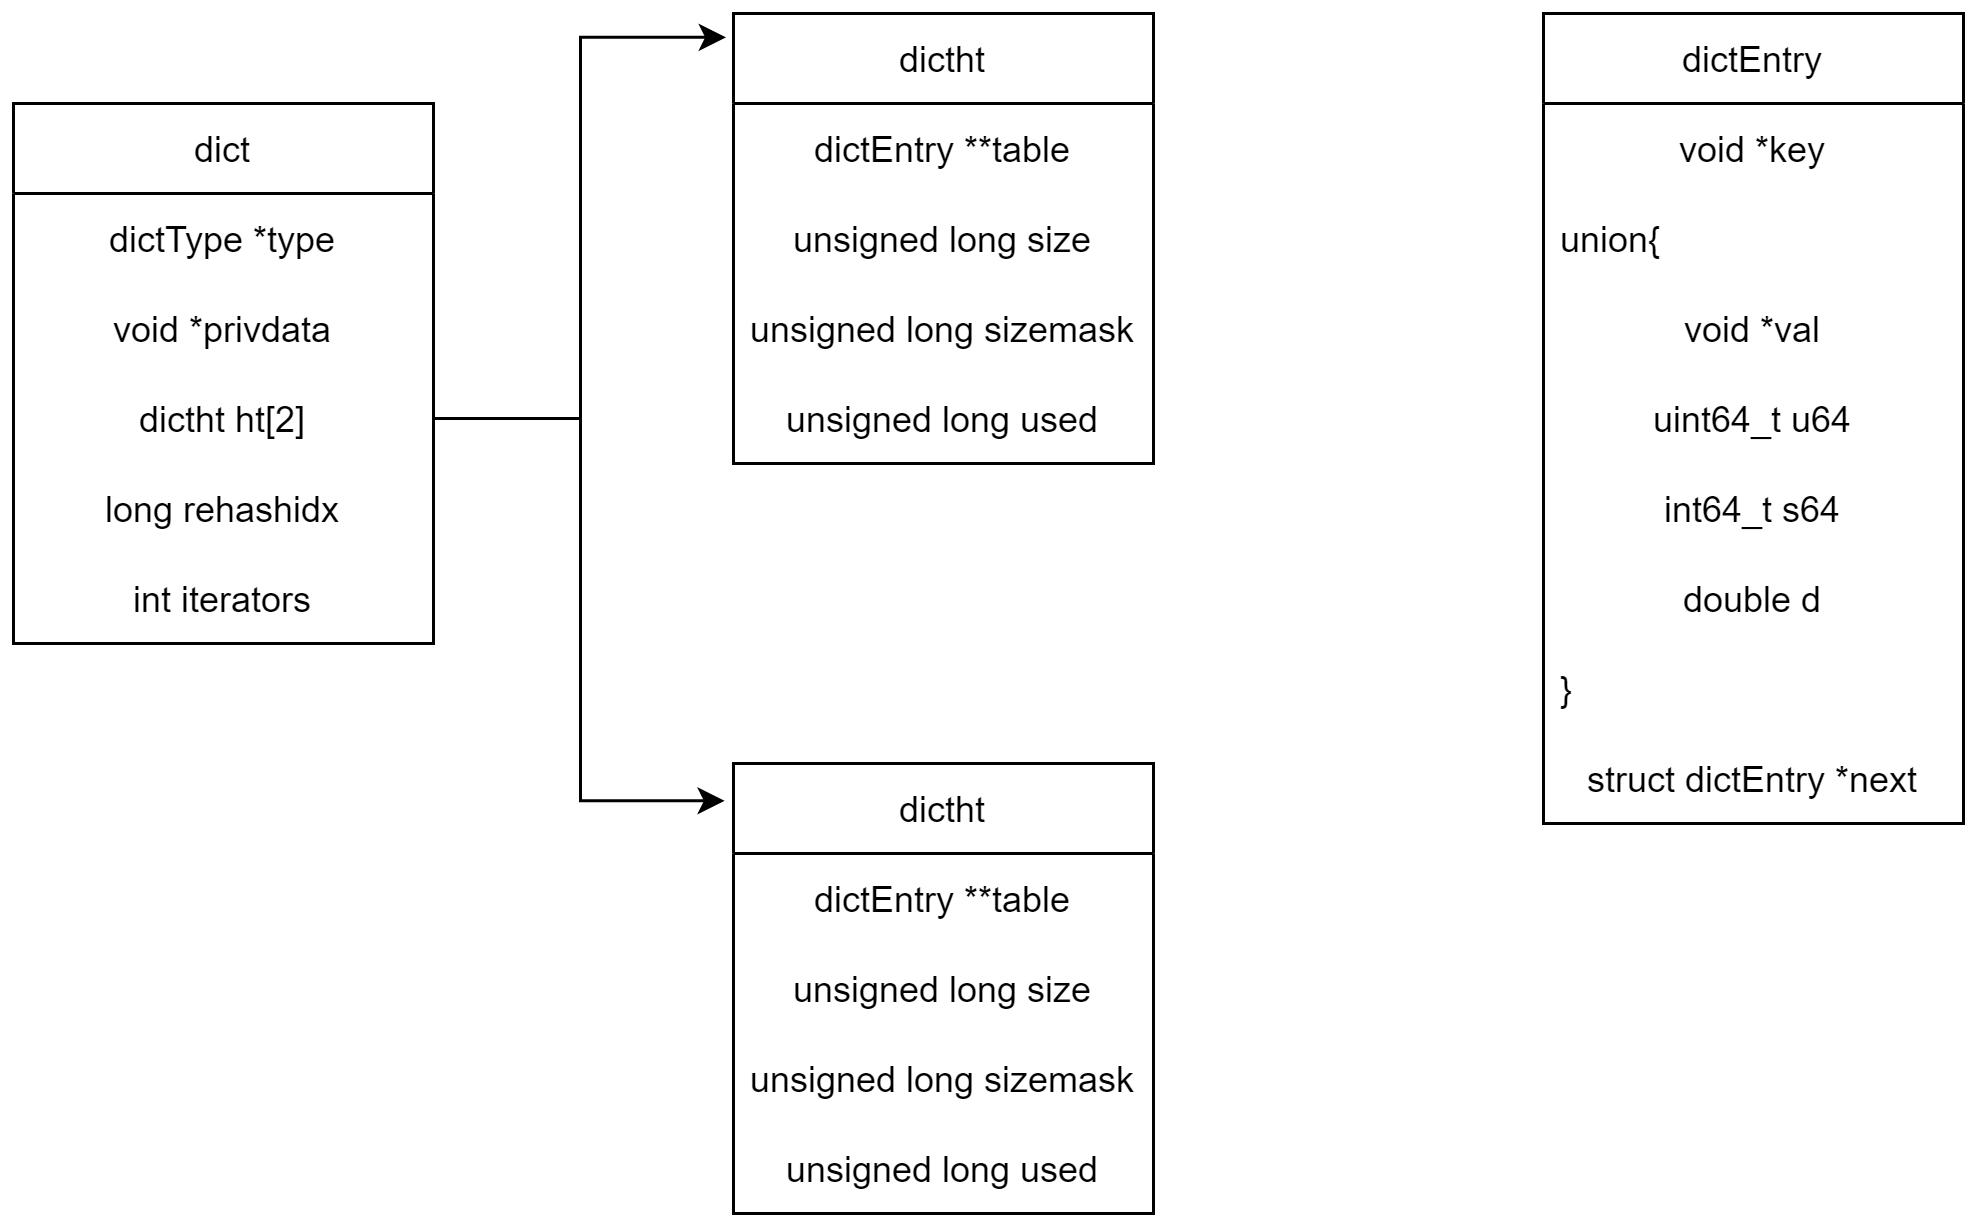

The diagram above was exported from draw.io. Its source (the exported page's mxGraphModel, read from the mxfile embedded in the PNG):
<mxGraphModel dx="942" dy="574" grid="1" gridSize="10" guides="1" tooltips="1" connect="1" arrows="1" fold="1" page="1" pageScale="1" pageWidth="827" pageHeight="1169" math="0" shadow="0">
  <root>
    <mxCell id="0" />
    <mxCell id="1" parent="0" />
    <mxCell id="O3noAbYlNYjg7qcyWM74-1" value="dictht" style="swimlane;fontStyle=0;childLayout=stackLayout;horizontal=1;startSize=30;horizontalStack=0;resizeParent=1;resizeParentMax=0;resizeLast=0;collapsible=1;marginBottom=0;fontSize=12;align=center;" vertex="1" parent="1">
      <mxGeometry x="320" y="90" width="140" height="150" as="geometry" />
    </mxCell>
    <mxCell id="O3noAbYlNYjg7qcyWM74-2" value="dictEntry **table" style="text;strokeColor=none;fillColor=none;align=center;verticalAlign=middle;spacingLeft=4;spacingRight=4;overflow=hidden;points=[[0,0.5],[1,0.5]];portConstraint=eastwest;rotatable=0;" vertex="1" parent="O3noAbYlNYjg7qcyWM74-1">
      <mxGeometry y="30" width="140" height="30" as="geometry" />
    </mxCell>
    <mxCell id="O3noAbYlNYjg7qcyWM74-3" value="unsigned long size" style="text;strokeColor=none;fillColor=none;align=center;verticalAlign=middle;spacingLeft=4;spacingRight=4;overflow=hidden;points=[[0,0.5],[1,0.5]];portConstraint=eastwest;rotatable=0;" vertex="1" parent="O3noAbYlNYjg7qcyWM74-1">
      <mxGeometry y="60" width="140" height="30" as="geometry" />
    </mxCell>
    <mxCell id="O3noAbYlNYjg7qcyWM74-4" value="unsigned long sizemask" style="text;strokeColor=none;fillColor=none;align=center;verticalAlign=middle;spacingLeft=4;spacingRight=4;overflow=hidden;points=[[0,0.5],[1,0.5]];portConstraint=eastwest;rotatable=0;" vertex="1" parent="O3noAbYlNYjg7qcyWM74-1">
      <mxGeometry y="90" width="140" height="30" as="geometry" />
    </mxCell>
    <mxCell id="O3noAbYlNYjg7qcyWM74-5" value="unsigned long used" style="text;strokeColor=none;fillColor=none;align=center;verticalAlign=middle;spacingLeft=4;spacingRight=4;overflow=hidden;points=[[0,0.5],[1,0.5]];portConstraint=eastwest;rotatable=0;" vertex="1" parent="O3noAbYlNYjg7qcyWM74-1">
      <mxGeometry y="120" width="140" height="30" as="geometry" />
    </mxCell>
    <mxCell id="O3noAbYlNYjg7qcyWM74-6" value="dictEntry" style="swimlane;fontStyle=0;childLayout=stackLayout;horizontal=1;startSize=30;horizontalStack=0;resizeParent=1;resizeParentMax=0;resizeLast=0;collapsible=1;marginBottom=0;fontSize=12;" vertex="1" parent="1">
      <mxGeometry x="590" y="90" width="140" height="270" as="geometry" />
    </mxCell>
    <mxCell id="O3noAbYlNYjg7qcyWM74-7" value="void *key" style="text;strokeColor=none;fillColor=none;align=center;verticalAlign=middle;spacingLeft=4;spacingRight=4;overflow=hidden;points=[[0,0.5],[1,0.5]];portConstraint=eastwest;rotatable=0;fontSize=12;" vertex="1" parent="O3noAbYlNYjg7qcyWM74-6">
      <mxGeometry y="30" width="140" height="30" as="geometry" />
    </mxCell>
    <mxCell id="O3noAbYlNYjg7qcyWM74-8" value="union{" style="text;strokeColor=none;fillColor=none;align=left;verticalAlign=middle;spacingLeft=4;spacingRight=4;overflow=hidden;points=[[0,0.5],[1,0.5]];portConstraint=eastwest;rotatable=0;fontSize=12;" vertex="1" parent="O3noAbYlNYjg7qcyWM74-6">
      <mxGeometry y="60" width="140" height="30" as="geometry" />
    </mxCell>
    <mxCell id="O3noAbYlNYjg7qcyWM74-9" value="void *val" style="text;strokeColor=none;fillColor=none;align=center;verticalAlign=middle;spacingLeft=4;spacingRight=4;overflow=hidden;points=[[0,0.5],[1,0.5]];portConstraint=eastwest;rotatable=0;fontSize=12;" vertex="1" parent="O3noAbYlNYjg7qcyWM74-6">
      <mxGeometry y="90" width="140" height="30" as="geometry" />
    </mxCell>
    <mxCell id="O3noAbYlNYjg7qcyWM74-12" value="uint64_t u64" style="text;strokeColor=none;fillColor=none;align=center;verticalAlign=middle;spacingLeft=4;spacingRight=4;overflow=hidden;points=[[0,0.5],[1,0.5]];portConstraint=eastwest;rotatable=0;fontSize=12;" vertex="1" parent="O3noAbYlNYjg7qcyWM74-6">
      <mxGeometry y="120" width="140" height="30" as="geometry" />
    </mxCell>
    <mxCell id="O3noAbYlNYjg7qcyWM74-11" value="int64_t s64" style="text;strokeColor=none;fillColor=none;align=center;verticalAlign=middle;spacingLeft=4;spacingRight=4;overflow=hidden;points=[[0,0.5],[1,0.5]];portConstraint=eastwest;rotatable=0;fontSize=12;" vertex="1" parent="O3noAbYlNYjg7qcyWM74-6">
      <mxGeometry y="150" width="140" height="30" as="geometry" />
    </mxCell>
    <mxCell id="O3noAbYlNYjg7qcyWM74-10" value="double d" style="text;strokeColor=none;fillColor=none;align=center;verticalAlign=middle;spacingLeft=4;spacingRight=4;overflow=hidden;points=[[0,0.5],[1,0.5]];portConstraint=eastwest;rotatable=0;fontSize=12;" vertex="1" parent="O3noAbYlNYjg7qcyWM74-6">
      <mxGeometry y="180" width="140" height="30" as="geometry" />
    </mxCell>
    <mxCell id="O3noAbYlNYjg7qcyWM74-13" value="}" style="text;strokeColor=none;fillColor=none;align=left;verticalAlign=middle;spacingLeft=4;spacingRight=4;overflow=hidden;points=[[0,0.5],[1,0.5]];portConstraint=eastwest;rotatable=0;fontSize=12;" vertex="1" parent="O3noAbYlNYjg7qcyWM74-6">
      <mxGeometry y="210" width="140" height="30" as="geometry" />
    </mxCell>
    <mxCell id="O3noAbYlNYjg7qcyWM74-14" value="struct dictEntry *next" style="text;strokeColor=none;fillColor=none;align=center;verticalAlign=middle;spacingLeft=4;spacingRight=4;overflow=hidden;points=[[0,0.5],[1,0.5]];portConstraint=eastwest;rotatable=0;fontSize=12;" vertex="1" parent="O3noAbYlNYjg7qcyWM74-6">
      <mxGeometry y="240" width="140" height="30" as="geometry" />
    </mxCell>
    <mxCell id="O3noAbYlNYjg7qcyWM74-15" value="dict" style="swimlane;fontStyle=0;childLayout=stackLayout;horizontal=1;startSize=30;horizontalStack=0;resizeParent=1;resizeParentMax=0;resizeLast=0;collapsible=1;marginBottom=0;fontSize=12;" vertex="1" parent="1">
      <mxGeometry x="80" y="120" width="140" height="180" as="geometry" />
    </mxCell>
    <mxCell id="O3noAbYlNYjg7qcyWM74-16" value="dictType *type" style="text;strokeColor=none;fillColor=none;align=center;verticalAlign=middle;spacingLeft=4;spacingRight=4;overflow=hidden;points=[[0,0.5],[1,0.5]];portConstraint=eastwest;rotatable=0;fontSize=12;" vertex="1" parent="O3noAbYlNYjg7qcyWM74-15">
      <mxGeometry y="30" width="140" height="30" as="geometry" />
    </mxCell>
    <mxCell id="O3noAbYlNYjg7qcyWM74-17" value="void *privdata" style="text;strokeColor=none;fillColor=none;align=center;verticalAlign=middle;spacingLeft=4;spacingRight=4;overflow=hidden;points=[[0,0.5],[1,0.5]];portConstraint=eastwest;rotatable=0;fontSize=12;" vertex="1" parent="O3noAbYlNYjg7qcyWM74-15">
      <mxGeometry y="60" width="140" height="30" as="geometry" />
    </mxCell>
    <mxCell id="O3noAbYlNYjg7qcyWM74-18" value="dictht ht[2]" style="text;strokeColor=none;fillColor=none;align=center;verticalAlign=middle;spacingLeft=4;spacingRight=4;overflow=hidden;points=[[0,0.5],[1,0.5]];portConstraint=eastwest;rotatable=0;fontSize=12;" vertex="1" parent="O3noAbYlNYjg7qcyWM74-15">
      <mxGeometry y="90" width="140" height="30" as="geometry" />
    </mxCell>
    <mxCell id="O3noAbYlNYjg7qcyWM74-19" value="long rehashidx" style="text;strokeColor=none;fillColor=none;align=center;verticalAlign=middle;spacingLeft=4;spacingRight=4;overflow=hidden;points=[[0,0.5],[1,0.5]];portConstraint=eastwest;rotatable=0;fontSize=12;" vertex="1" parent="O3noAbYlNYjg7qcyWM74-15">
      <mxGeometry y="120" width="140" height="30" as="geometry" />
    </mxCell>
    <mxCell id="O3noAbYlNYjg7qcyWM74-20" value="int iterators" style="text;strokeColor=none;fillColor=none;align=center;verticalAlign=middle;spacingLeft=4;spacingRight=4;overflow=hidden;points=[[0,0.5],[1,0.5]];portConstraint=eastwest;rotatable=0;fontSize=12;" vertex="1" parent="O3noAbYlNYjg7qcyWM74-15">
      <mxGeometry y="150" width="140" height="30" as="geometry" />
    </mxCell>
    <mxCell id="O3noAbYlNYjg7qcyWM74-21" value="dictht" style="swimlane;fontStyle=0;childLayout=stackLayout;horizontal=1;startSize=30;horizontalStack=0;resizeParent=1;resizeParentMax=0;resizeLast=0;collapsible=1;marginBottom=0;fontSize=12;align=center;" vertex="1" parent="1">
      <mxGeometry x="320" y="340" width="140" height="150" as="geometry" />
    </mxCell>
    <mxCell id="O3noAbYlNYjg7qcyWM74-22" value="dictEntry **table" style="text;strokeColor=none;fillColor=none;align=center;verticalAlign=middle;spacingLeft=4;spacingRight=4;overflow=hidden;points=[[0,0.5],[1,0.5]];portConstraint=eastwest;rotatable=0;" vertex="1" parent="O3noAbYlNYjg7qcyWM74-21">
      <mxGeometry y="30" width="140" height="30" as="geometry" />
    </mxCell>
    <mxCell id="O3noAbYlNYjg7qcyWM74-23" value="unsigned long size" style="text;strokeColor=none;fillColor=none;align=center;verticalAlign=middle;spacingLeft=4;spacingRight=4;overflow=hidden;points=[[0,0.5],[1,0.5]];portConstraint=eastwest;rotatable=0;" vertex="1" parent="O3noAbYlNYjg7qcyWM74-21">
      <mxGeometry y="60" width="140" height="30" as="geometry" />
    </mxCell>
    <mxCell id="O3noAbYlNYjg7qcyWM74-24" value="unsigned long sizemask" style="text;strokeColor=none;fillColor=none;align=center;verticalAlign=middle;spacingLeft=4;spacingRight=4;overflow=hidden;points=[[0,0.5],[1,0.5]];portConstraint=eastwest;rotatable=0;" vertex="1" parent="O3noAbYlNYjg7qcyWM74-21">
      <mxGeometry y="90" width="140" height="30" as="geometry" />
    </mxCell>
    <mxCell id="O3noAbYlNYjg7qcyWM74-25" value="unsigned long used" style="text;strokeColor=none;fillColor=none;align=center;verticalAlign=middle;spacingLeft=4;spacingRight=4;overflow=hidden;points=[[0,0.5],[1,0.5]];portConstraint=eastwest;rotatable=0;" vertex="1" parent="O3noAbYlNYjg7qcyWM74-21">
      <mxGeometry y="120" width="140" height="30" as="geometry" />
    </mxCell>
    <mxCell id="O3noAbYlNYjg7qcyWM74-26" value="" style="edgeStyle=elbowEdgeStyle;elbow=horizontal;endArrow=classic;html=1;rounded=0;fontSize=12;exitX=1;exitY=0.5;exitDx=0;exitDy=0;entryX=-0.018;entryY=0.053;entryDx=0;entryDy=0;entryPerimeter=0;" edge="1" parent="1" source="O3noAbYlNYjg7qcyWM74-18" target="O3noAbYlNYjg7qcyWM74-1">
      <mxGeometry width="50" height="50" relative="1" as="geometry">
        <mxPoint x="390" y="320" as="sourcePoint" />
        <mxPoint x="440" y="270" as="targetPoint" />
      </mxGeometry>
    </mxCell>
    <mxCell id="O3noAbYlNYjg7qcyWM74-27" value="" style="edgeStyle=elbowEdgeStyle;elbow=horizontal;endArrow=classic;html=1;rounded=0;fontSize=12;exitX=1;exitY=0.5;exitDx=0;exitDy=0;entryX=-0.021;entryY=0.083;entryDx=0;entryDy=0;entryPerimeter=0;" edge="1" parent="1" source="O3noAbYlNYjg7qcyWM74-18" target="O3noAbYlNYjg7qcyWM74-21">
      <mxGeometry width="50" height="50" relative="1" as="geometry">
        <mxPoint x="390" y="320" as="sourcePoint" />
        <mxPoint x="440" y="270" as="targetPoint" />
      </mxGeometry>
    </mxCell>
  </root>
</mxGraphModel>